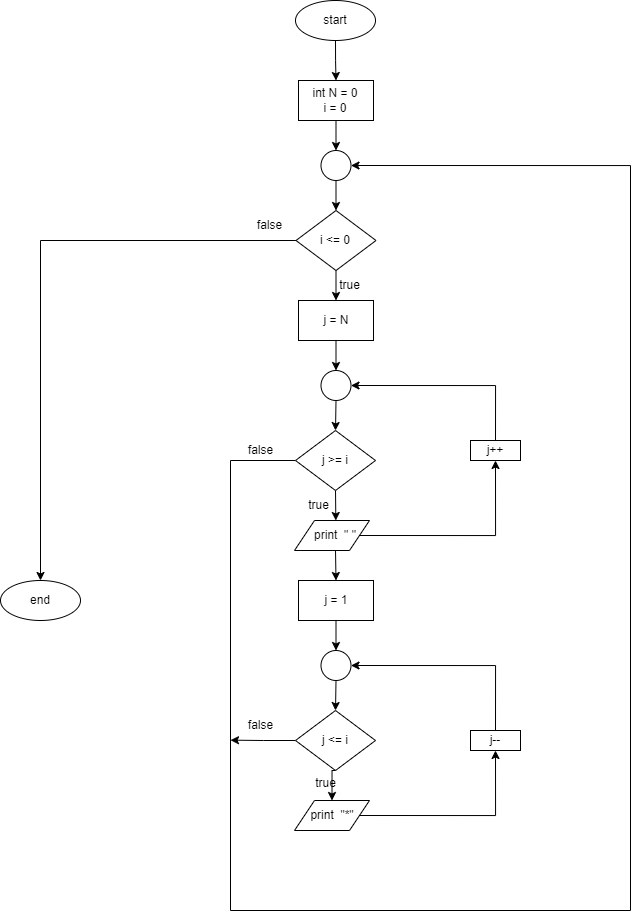

The diagram above was exported from draw.io. Its source (the exported page's mxGraphModel, read from the mxfile embedded in the PNG):
<mxGraphModel dx="846" dy="488" grid="1" gridSize="10" guides="1" tooltips="1" connect="1" arrows="1" fold="1" page="1" pageScale="1" pageWidth="850" pageHeight="1100" math="0" shadow="0">
  <root>
    <mxCell id="0" />
    <mxCell id="1" parent="0" />
    <mxCell id="iJLx4qGluVZIZ2hiTGa7-4" style="edgeStyle=orthogonalEdgeStyle;rounded=0;orthogonalLoop=1;jettySize=auto;html=1;exitX=0.5;exitY=1;exitDx=0;exitDy=0;entryX=0.5;entryY=0;entryDx=0;entryDy=0;" parent="1" source="iJLx4qGluVZIZ2hiTGa7-1" target="iJLx4qGluVZIZ2hiTGa7-3" edge="1">
      <mxGeometry relative="1" as="geometry" />
    </mxCell>
    <mxCell id="iJLx4qGluVZIZ2hiTGa7-1" value="" style="ellipse;whiteSpace=wrap;html=1;" parent="1" vertex="1">
      <mxGeometry x="385" y="10" width="80" height="40" as="geometry" />
    </mxCell>
    <mxCell id="iJLx4qGluVZIZ2hiTGa7-2" value="start" style="text;html=1;strokeColor=none;fillColor=none;align=center;verticalAlign=middle;whiteSpace=wrap;rounded=0;" parent="1" vertex="1">
      <mxGeometry x="395" y="15" width="60" height="30" as="geometry" />
    </mxCell>
    <mxCell id="iJLx4qGluVZIZ2hiTGa7-8" style="edgeStyle=orthogonalEdgeStyle;rounded=0;orthogonalLoop=1;jettySize=auto;html=1;exitX=0.5;exitY=1;exitDx=0;exitDy=0;entryX=0.5;entryY=0;entryDx=0;entryDy=0;" parent="1" source="iJLx4qGluVZIZ2hiTGa7-3" target="iJLx4qGluVZIZ2hiTGa7-7" edge="1">
      <mxGeometry relative="1" as="geometry" />
    </mxCell>
    <mxCell id="iJLx4qGluVZIZ2hiTGa7-3" value="" style="rounded=0;whiteSpace=wrap;html=1;" parent="1" vertex="1">
      <mxGeometry x="388" y="90" width="75" height="40" as="geometry" />
    </mxCell>
    <mxCell id="iJLx4qGluVZIZ2hiTGa7-5" value="int N = 0&lt;br&gt;i = 0" style="text;html=1;strokeColor=none;fillColor=none;align=center;verticalAlign=middle;whiteSpace=wrap;rounded=0;" parent="1" vertex="1">
      <mxGeometry x="395" y="95" width="60" height="30" as="geometry" />
    </mxCell>
    <mxCell id="iJLx4qGluVZIZ2hiTGa7-25" style="edgeStyle=orthogonalEdgeStyle;rounded=0;orthogonalLoop=1;jettySize=auto;html=1;exitX=0.5;exitY=1;exitDx=0;exitDy=0;entryX=0.5;entryY=0;entryDx=0;entryDy=0;" parent="1" source="iJLx4qGluVZIZ2hiTGa7-6" target="iJLx4qGluVZIZ2hiTGa7-12" edge="1">
      <mxGeometry relative="1" as="geometry">
        <mxPoint x="425.41379310344837" y="330" as="targetPoint" />
      </mxGeometry>
    </mxCell>
    <mxCell id="fSAKP1e4oIiBF54yOKx--11" style="edgeStyle=orthogonalEdgeStyle;rounded=0;orthogonalLoop=1;jettySize=auto;html=1;exitX=0;exitY=0.5;exitDx=0;exitDy=0;entryX=0.5;entryY=0;entryDx=0;entryDy=0;" edge="1" parent="1" source="iJLx4qGluVZIZ2hiTGa7-6" target="fSAKP1e4oIiBF54yOKx--9">
      <mxGeometry relative="1" as="geometry" />
    </mxCell>
    <mxCell id="iJLx4qGluVZIZ2hiTGa7-6" value="" style="rhombus;whiteSpace=wrap;html=1;" parent="1" vertex="1">
      <mxGeometry x="385.5" y="220" width="80" height="60" as="geometry" />
    </mxCell>
    <mxCell id="iJLx4qGluVZIZ2hiTGa7-9" style="edgeStyle=orthogonalEdgeStyle;rounded=0;orthogonalLoop=1;jettySize=auto;html=1;exitX=0.5;exitY=1;exitDx=0;exitDy=0;entryX=0.5;entryY=0;entryDx=0;entryDy=0;" parent="1" source="iJLx4qGluVZIZ2hiTGa7-7" target="iJLx4qGluVZIZ2hiTGa7-6" edge="1">
      <mxGeometry relative="1" as="geometry" />
    </mxCell>
    <mxCell id="iJLx4qGluVZIZ2hiTGa7-7" value="" style="ellipse;whiteSpace=wrap;html=1;aspect=fixed;" parent="1" vertex="1">
      <mxGeometry x="410.5" y="160" width="30" height="30" as="geometry" />
    </mxCell>
    <mxCell id="iJLx4qGluVZIZ2hiTGa7-10" value="i &amp;lt;= 0" style="text;html=1;strokeColor=none;fillColor=none;align=center;verticalAlign=middle;whiteSpace=wrap;rounded=0;" parent="1" vertex="1">
      <mxGeometry x="395" y="235" width="60" height="30" as="geometry" />
    </mxCell>
    <mxCell id="iJLx4qGluVZIZ2hiTGa7-16" style="edgeStyle=orthogonalEdgeStyle;rounded=0;orthogonalLoop=1;jettySize=auto;html=1;exitX=0.5;exitY=1;exitDx=0;exitDy=0;entryX=0.5;entryY=0;entryDx=0;entryDy=0;" parent="1" source="iJLx4qGluVZIZ2hiTGa7-12" target="iJLx4qGluVZIZ2hiTGa7-15" edge="1">
      <mxGeometry relative="1" as="geometry" />
    </mxCell>
    <mxCell id="iJLx4qGluVZIZ2hiTGa7-12" value="" style="rounded=0;whiteSpace=wrap;html=1;" parent="1" vertex="1">
      <mxGeometry x="388" y="310" width="75" height="40" as="geometry" />
    </mxCell>
    <mxCell id="iJLx4qGluVZIZ2hiTGa7-14" value="j = N" style="text;html=1;strokeColor=none;fillColor=none;align=center;verticalAlign=middle;whiteSpace=wrap;rounded=0;" parent="1" vertex="1">
      <mxGeometry x="396" y="315" width="60" height="30" as="geometry" />
    </mxCell>
    <mxCell id="iJLx4qGluVZIZ2hiTGa7-20" style="edgeStyle=orthogonalEdgeStyle;rounded=0;orthogonalLoop=1;jettySize=auto;html=1;exitX=0.5;exitY=1;exitDx=0;exitDy=0;entryX=0.5;entryY=0;entryDx=0;entryDy=0;" parent="1" source="iJLx4qGluVZIZ2hiTGa7-15" target="iJLx4qGluVZIZ2hiTGa7-19" edge="1">
      <mxGeometry relative="1" as="geometry" />
    </mxCell>
    <mxCell id="iJLx4qGluVZIZ2hiTGa7-15" value="" style="ellipse;whiteSpace=wrap;html=1;aspect=fixed;" parent="1" vertex="1">
      <mxGeometry x="410.5" y="380" width="30" height="30" as="geometry" />
    </mxCell>
    <mxCell id="iJLx4qGluVZIZ2hiTGa7-22" style="edgeStyle=orthogonalEdgeStyle;rounded=0;orthogonalLoop=1;jettySize=auto;html=1;exitX=0.5;exitY=1;exitDx=0;exitDy=0;" parent="1" source="iJLx4qGluVZIZ2hiTGa7-19" edge="1">
      <mxGeometry relative="1" as="geometry">
        <mxPoint x="425.3333333333335" y="530" as="targetPoint" />
      </mxGeometry>
    </mxCell>
    <mxCell id="fSAKP1e4oIiBF54yOKx--17" style="edgeStyle=orthogonalEdgeStyle;rounded=0;orthogonalLoop=1;jettySize=auto;html=1;exitX=0;exitY=0.5;exitDx=0;exitDy=0;entryX=1;entryY=0.5;entryDx=0;entryDy=0;" edge="1" parent="1" source="iJLx4qGluVZIZ2hiTGa7-19" target="iJLx4qGluVZIZ2hiTGa7-7">
      <mxGeometry relative="1" as="geometry">
        <mxPoint x="820" y="700" as="targetPoint" />
        <Array as="points">
          <mxPoint x="320" y="470" />
          <mxPoint x="320" y="920" />
          <mxPoint x="720" y="920" />
          <mxPoint x="720" y="175" />
        </Array>
      </mxGeometry>
    </mxCell>
    <mxCell id="iJLx4qGluVZIZ2hiTGa7-19" value="" style="rhombus;whiteSpace=wrap;html=1;" parent="1" vertex="1">
      <mxGeometry x="385" y="440" width="80" height="60" as="geometry" />
    </mxCell>
    <mxCell id="iJLx4qGluVZIZ2hiTGa7-21" value="j &amp;gt;= i" style="text;html=1;strokeColor=none;fillColor=none;align=center;verticalAlign=middle;whiteSpace=wrap;rounded=0;" parent="1" vertex="1">
      <mxGeometry x="395" y="455" width="60" height="30" as="geometry" />
    </mxCell>
    <mxCell id="fSAKP1e4oIiBF54yOKx--4" style="edgeStyle=orthogonalEdgeStyle;rounded=0;orthogonalLoop=1;jettySize=auto;html=1;exitX=1;exitY=0.5;exitDx=0;exitDy=0;entryX=0.5;entryY=1;entryDx=0;entryDy=0;" edge="1" parent="1" source="iJLx4qGluVZIZ2hiTGa7-23" target="fSAKP1e4oIiBF54yOKx--5">
      <mxGeometry relative="1" as="geometry">
        <mxPoint x="560" y="490" as="targetPoint" />
      </mxGeometry>
    </mxCell>
    <mxCell id="iJLx4qGluVZIZ2hiTGa7-23" value="" style="shape=parallelogram;perimeter=parallelogramPerimeter;whiteSpace=wrap;html=1;fixedSize=1;" parent="1" vertex="1">
      <mxGeometry x="384" y="530" width="75" height="30" as="geometry" />
    </mxCell>
    <mxCell id="iJLx4qGluVZIZ2hiTGa7-35" style="edgeStyle=orthogonalEdgeStyle;rounded=0;orthogonalLoop=1;jettySize=auto;html=1;exitX=0.5;exitY=1;exitDx=0;exitDy=0;entryX=0.5;entryY=0;entryDx=0;entryDy=0;" parent="1" source="iJLx4qGluVZIZ2hiTGa7-24" target="iJLx4qGluVZIZ2hiTGa7-29" edge="1">
      <mxGeometry relative="1" as="geometry" />
    </mxCell>
    <mxCell id="iJLx4qGluVZIZ2hiTGa7-24" value="print&amp;nbsp; &quot; &quot;" style="text;html=1;strokeColor=none;fillColor=none;align=center;verticalAlign=middle;whiteSpace=wrap;rounded=0;" parent="1" vertex="1">
      <mxGeometry x="395" y="530" width="60" height="30" as="geometry" />
    </mxCell>
    <mxCell id="iJLx4qGluVZIZ2hiTGa7-28" style="edgeStyle=orthogonalEdgeStyle;rounded=0;orthogonalLoop=1;jettySize=auto;html=1;exitX=0.5;exitY=1;exitDx=0;exitDy=0;entryX=0.5;entryY=0;entryDx=0;entryDy=0;" parent="1" source="iJLx4qGluVZIZ2hiTGa7-29" target="iJLx4qGluVZIZ2hiTGa7-32" edge="1">
      <mxGeometry relative="1" as="geometry" />
    </mxCell>
    <mxCell id="iJLx4qGluVZIZ2hiTGa7-29" value="" style="rounded=0;whiteSpace=wrap;html=1;" parent="1" vertex="1">
      <mxGeometry x="388" y="590" width="75" height="40" as="geometry" />
    </mxCell>
    <mxCell id="iJLx4qGluVZIZ2hiTGa7-30" value="j = 1" style="text;html=1;strokeColor=none;fillColor=none;align=center;verticalAlign=middle;whiteSpace=wrap;rounded=0;" parent="1" vertex="1">
      <mxGeometry x="396" y="595" width="60" height="30" as="geometry" />
    </mxCell>
    <mxCell id="iJLx4qGluVZIZ2hiTGa7-31" style="edgeStyle=orthogonalEdgeStyle;rounded=0;orthogonalLoop=1;jettySize=auto;html=1;exitX=0.5;exitY=1;exitDx=0;exitDy=0;entryX=0.5;entryY=0;entryDx=0;entryDy=0;" parent="1" source="iJLx4qGluVZIZ2hiTGa7-32" target="iJLx4qGluVZIZ2hiTGa7-33" edge="1">
      <mxGeometry relative="1" as="geometry" />
    </mxCell>
    <mxCell id="iJLx4qGluVZIZ2hiTGa7-32" value="" style="ellipse;whiteSpace=wrap;html=1;aspect=fixed;" parent="1" vertex="1">
      <mxGeometry x="410.5" y="660" width="30" height="30" as="geometry" />
    </mxCell>
    <mxCell id="iJLx4qGluVZIZ2hiTGa7-38" style="edgeStyle=orthogonalEdgeStyle;rounded=0;orthogonalLoop=1;jettySize=auto;html=1;exitX=0.5;exitY=1;exitDx=0;exitDy=0;entryX=0.5;entryY=0;entryDx=0;entryDy=0;" parent="1" source="iJLx4qGluVZIZ2hiTGa7-33" target="iJLx4qGluVZIZ2hiTGa7-37" edge="1">
      <mxGeometry relative="1" as="geometry" />
    </mxCell>
    <mxCell id="fSAKP1e4oIiBF54yOKx--18" style="edgeStyle=orthogonalEdgeStyle;rounded=0;orthogonalLoop=1;jettySize=auto;html=1;exitX=0;exitY=0.5;exitDx=0;exitDy=0;" edge="1" parent="1" source="iJLx4qGluVZIZ2hiTGa7-33">
      <mxGeometry relative="1" as="geometry">
        <mxPoint x="320" y="749.6470588235295" as="targetPoint" />
      </mxGeometry>
    </mxCell>
    <mxCell id="iJLx4qGluVZIZ2hiTGa7-33" value="" style="rhombus;whiteSpace=wrap;html=1;" parent="1" vertex="1">
      <mxGeometry x="385" y="720" width="80" height="60" as="geometry" />
    </mxCell>
    <mxCell id="iJLx4qGluVZIZ2hiTGa7-34" value="j &amp;lt;= i" style="text;html=1;strokeColor=none;fillColor=none;align=center;verticalAlign=middle;whiteSpace=wrap;rounded=0;" parent="1" vertex="1">
      <mxGeometry x="395" y="735" width="60" height="30" as="geometry" />
    </mxCell>
    <mxCell id="fSAKP1e4oIiBF54yOKx--14" style="edgeStyle=orthogonalEdgeStyle;rounded=0;orthogonalLoop=1;jettySize=auto;html=1;exitX=1;exitY=0.5;exitDx=0;exitDy=0;entryX=0.5;entryY=1;entryDx=0;entryDy=0;" edge="1" parent="1" source="iJLx4qGluVZIZ2hiTGa7-36" target="fSAKP1e4oIiBF54yOKx--12">
      <mxGeometry relative="1" as="geometry" />
    </mxCell>
    <mxCell id="iJLx4qGluVZIZ2hiTGa7-36" value="" style="shape=parallelogram;perimeter=parallelogramPerimeter;whiteSpace=wrap;html=1;fixedSize=1;" parent="1" vertex="1">
      <mxGeometry x="384" y="810" width="75" height="30" as="geometry" />
    </mxCell>
    <mxCell id="iJLx4qGluVZIZ2hiTGa7-37" value="print&amp;nbsp; &quot;*&quot;" style="text;html=1;strokeColor=none;fillColor=none;align=center;verticalAlign=middle;whiteSpace=wrap;rounded=0;" parent="1" vertex="1">
      <mxGeometry x="391.5" y="810" width="60" height="30" as="geometry" />
    </mxCell>
    <mxCell id="fSAKP1e4oIiBF54yOKx--1" value="true" style="text;html=1;align=center;verticalAlign=middle;resizable=0;points=[];autosize=1;strokeColor=none;fillColor=none;" vertex="1" parent="1">
      <mxGeometry x="395" y="778" width="40" height="30" as="geometry" />
    </mxCell>
    <mxCell id="fSAKP1e4oIiBF54yOKx--3" value="true" style="text;html=1;align=center;verticalAlign=middle;resizable=0;points=[];autosize=1;strokeColor=none;fillColor=none;" vertex="1" parent="1">
      <mxGeometry x="388" y="500" width="40" height="30" as="geometry" />
    </mxCell>
    <mxCell id="fSAKP1e4oIiBF54yOKx--8" style="edgeStyle=orthogonalEdgeStyle;rounded=0;orthogonalLoop=1;jettySize=auto;html=1;exitX=0.5;exitY=0;exitDx=0;exitDy=0;entryX=1;entryY=0.5;entryDx=0;entryDy=0;" edge="1" parent="1" source="fSAKP1e4oIiBF54yOKx--5" target="iJLx4qGluVZIZ2hiTGa7-15">
      <mxGeometry relative="1" as="geometry">
        <mxPoint x="510" y="420" as="targetPoint" />
      </mxGeometry>
    </mxCell>
    <mxCell id="fSAKP1e4oIiBF54yOKx--5" value="" style="rounded=0;whiteSpace=wrap;html=1;" vertex="1" parent="1">
      <mxGeometry x="560" y="450" width="50" height="20" as="geometry" />
    </mxCell>
    <mxCell id="fSAKP1e4oIiBF54yOKx--6" value="j++" style="text;html=1;strokeColor=none;fillColor=none;align=center;verticalAlign=middle;whiteSpace=wrap;rounded=0;" vertex="1" parent="1">
      <mxGeometry x="560" y="452.5" width="50" height="15" as="geometry" />
    </mxCell>
    <mxCell id="fSAKP1e4oIiBF54yOKx--9" value="" style="ellipse;whiteSpace=wrap;html=1;" vertex="1" parent="1">
      <mxGeometry x="90" y="590" width="80" height="40" as="geometry" />
    </mxCell>
    <mxCell id="fSAKP1e4oIiBF54yOKx--10" value="end" style="text;html=1;strokeColor=none;fillColor=none;align=center;verticalAlign=middle;whiteSpace=wrap;rounded=0;" vertex="1" parent="1">
      <mxGeometry x="100" y="595" width="60" height="30" as="geometry" />
    </mxCell>
    <mxCell id="fSAKP1e4oIiBF54yOKx--15" style="edgeStyle=orthogonalEdgeStyle;rounded=0;orthogonalLoop=1;jettySize=auto;html=1;exitX=0.5;exitY=0;exitDx=0;exitDy=0;entryX=1;entryY=0.5;entryDx=0;entryDy=0;" edge="1" parent="1" source="fSAKP1e4oIiBF54yOKx--12" target="iJLx4qGluVZIZ2hiTGa7-32">
      <mxGeometry relative="1" as="geometry" />
    </mxCell>
    <mxCell id="fSAKP1e4oIiBF54yOKx--12" value="" style="rounded=0;whiteSpace=wrap;html=1;" vertex="1" parent="1">
      <mxGeometry x="560" y="740" width="50" height="20" as="geometry" />
    </mxCell>
    <mxCell id="fSAKP1e4oIiBF54yOKx--13" value="j--" style="text;html=1;strokeColor=none;fillColor=none;align=center;verticalAlign=middle;whiteSpace=wrap;rounded=0;" vertex="1" parent="1">
      <mxGeometry x="560" y="742.5" width="50" height="15" as="geometry" />
    </mxCell>
    <mxCell id="fSAKP1e4oIiBF54yOKx--19" value="false" style="text;html=1;align=center;verticalAlign=middle;resizable=0;points=[];autosize=1;strokeColor=none;fillColor=none;" vertex="1" parent="1">
      <mxGeometry x="325" y="720" width="50" height="30" as="geometry" />
    </mxCell>
    <mxCell id="fSAKP1e4oIiBF54yOKx--20" value="false" style="text;html=1;align=center;verticalAlign=middle;resizable=0;points=[];autosize=1;strokeColor=none;fillColor=none;" vertex="1" parent="1">
      <mxGeometry x="325" y="445" width="50" height="30" as="geometry" />
    </mxCell>
    <mxCell id="fSAKP1e4oIiBF54yOKx--22" value="true" style="text;html=1;align=center;verticalAlign=middle;resizable=0;points=[];autosize=1;strokeColor=none;fillColor=none;" vertex="1" parent="1">
      <mxGeometry x="419" y="280" width="40" height="30" as="geometry" />
    </mxCell>
    <mxCell id="fSAKP1e4oIiBF54yOKx--25" value="false" style="text;html=1;align=center;verticalAlign=middle;resizable=0;points=[];autosize=1;strokeColor=none;fillColor=none;" vertex="1" parent="1">
      <mxGeometry x="334" y="220" width="50" height="30" as="geometry" />
    </mxCell>
  </root>
</mxGraphModel>